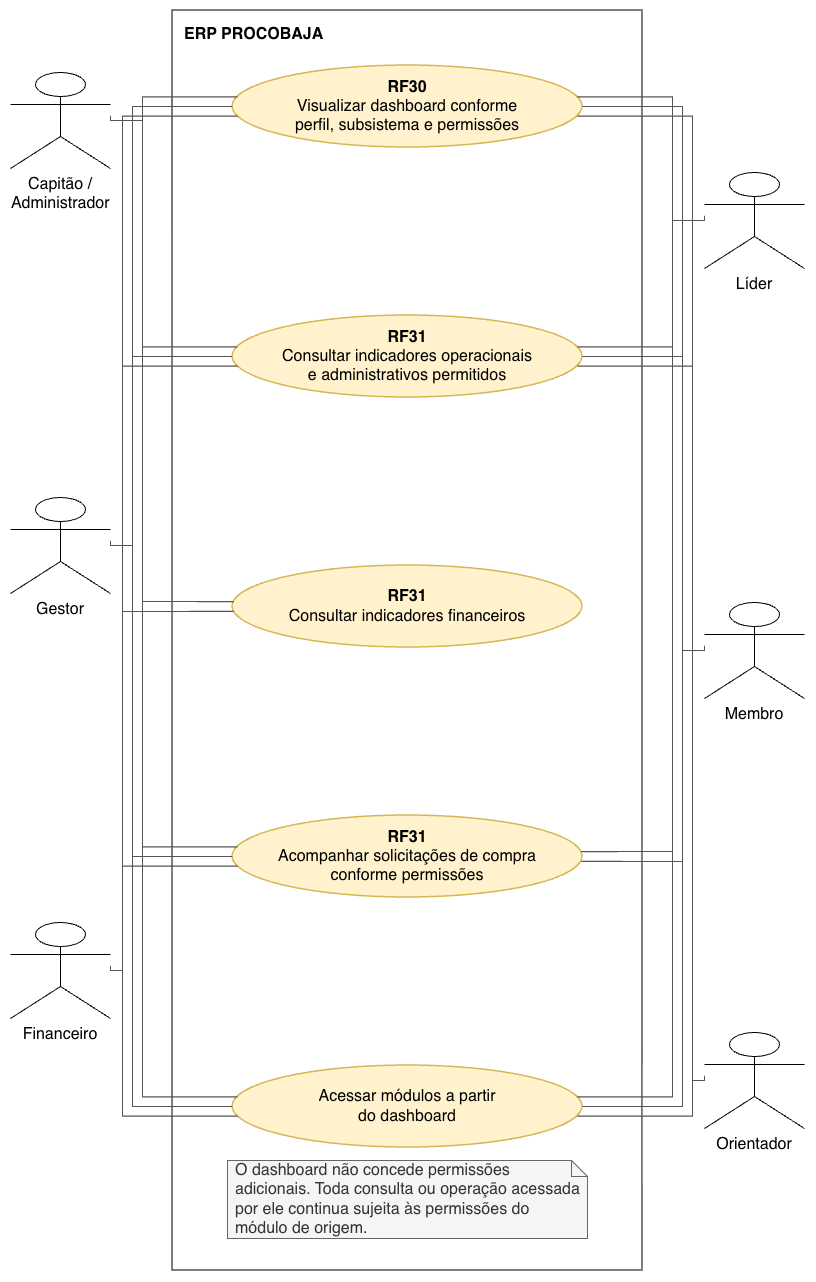

The diagram above was exported from draw.io. Its source (the exported page's mxGraphModel, read from the mxfile embedded in the PNG):
<mxGraphModel dx="2168" dy="1293" grid="1" gridSize="10" guides="1" tooltips="1" connect="1" arrows="1" fold="1" page="1" pageScale="1" pageWidth="850" pageHeight="1400" math="0" shadow="0">
  <root>
    <mxCell id="0" />
    <mxCell id="1" parent="0" />
    <mxCell id="boundary" parent="1" style="rounded=0;whiteSpace=wrap;html=1;strokeWidth=1.6;strokeColor=#555555;fillColor=none;verticalAlign=top;align=left;spacingTop=8;spacingLeft=10;fontStyle=1;fontSize=16;fontFamily=Helvetica;" value="&lt;b&gt;ERP PROCOBAJA&lt;/b&gt;" vertex="1">
      <mxGeometry height="1260" width="470" x="190" y="40" as="geometry" />
    </mxCell>
    <mxCell id="actor1" parent="1" style="shape=umlActor;verticalLabelPosition=bottom;verticalAlign=top;html=1;outlineConnect=0;fontSize=16;fontFamily=Helvetica;align=center;whiteSpace=wrap;" value="Capitão / Administrador" vertex="1">
      <mxGeometry height="96" width="100" x="28" y="102" as="geometry" />
    </mxCell>
    <mxCell id="actor2" parent="1" style="shape=umlActor;verticalLabelPosition=bottom;verticalAlign=top;html=1;outlineConnect=0;fontSize=16;fontFamily=Helvetica;align=center;whiteSpace=wrap;" value="Gestor" vertex="1">
      <mxGeometry height="96" width="100" x="28" y="527" as="geometry" />
    </mxCell>
    <mxCell id="actor3" parent="1" style="shape=umlActor;verticalLabelPosition=bottom;verticalAlign=top;html=1;outlineConnect=0;fontSize=16;fontFamily=Helvetica;align=center;whiteSpace=wrap;" value="Financeiro" vertex="1">
      <mxGeometry height="96" width="100" x="28" y="952" as="geometry" />
    </mxCell>
    <mxCell id="actor4" parent="1" style="shape=umlActor;verticalLabelPosition=bottom;verticalAlign=top;html=1;outlineConnect=0;fontSize=16;fontFamily=Helvetica;align=center;whiteSpace=wrap;" value="Líder" vertex="1">
      <mxGeometry height="96" width="100" x="722" y="202" as="geometry" />
    </mxCell>
    <mxCell id="actor5" parent="1" style="shape=umlActor;verticalLabelPosition=bottom;verticalAlign=top;html=1;outlineConnect=0;fontSize=16;fontFamily=Helvetica;align=center;whiteSpace=wrap;" value="Membro" vertex="1">
      <mxGeometry height="96" width="100" x="722" y="632" as="geometry" />
    </mxCell>
    <mxCell id="actor6" parent="1" style="shape=umlActor;verticalLabelPosition=bottom;verticalAlign=top;html=1;outlineConnect=0;fontSize=16;fontFamily=Helvetica;align=center;whiteSpace=wrap;" value="Orientador" vertex="1">
      <mxGeometry height="96" width="100" x="722" y="1062" as="geometry" />
    </mxCell>
    <mxCell id="uc1" parent="1" style="ellipse;whiteSpace=wrap;html=1;fillColor=#fff2cc;strokeColor=#d6b656;strokeWidth=1.5;fontSize=16;fontFamily=Helvetica;align=center;verticalAlign=middle;spacing=6;" value="&lt;b&gt;RF30&lt;/b&gt;&lt;br&gt;Visualizar dashboard conforme&lt;br&gt;perfil, subsistema e permissões" vertex="1">
      <mxGeometry height="82" width="350" x="250" y="95" as="geometry" />
    </mxCell>
    <mxCell id="uc2" parent="1" style="ellipse;whiteSpace=wrap;html=1;fillColor=#fff2cc;strokeColor=#d6b656;strokeWidth=1.5;fontSize=16;fontFamily=Helvetica;align=center;verticalAlign=middle;spacing=6;" value="&lt;b&gt;RF31&lt;/b&gt;&lt;br&gt;Consultar indicadores operacionais&lt;br&gt;e administrativos permitidos" vertex="1">
      <mxGeometry height="82" width="350" x="250" y="345" as="geometry" />
    </mxCell>
    <mxCell id="uc3" parent="1" style="ellipse;whiteSpace=wrap;html=1;fillColor=#fff2cc;strokeColor=#d6b656;strokeWidth=1.5;fontSize=16;fontFamily=Helvetica;align=center;verticalAlign=middle;spacing=6;" value="&lt;b&gt;RF31&lt;/b&gt;&lt;br&gt;Consultar indicadores financeiros" vertex="1">
      <mxGeometry height="82" width="350" x="250" y="595" as="geometry" />
    </mxCell>
    <mxCell id="uc4" parent="1" style="ellipse;whiteSpace=wrap;html=1;fillColor=#fff2cc;strokeColor=#d6b656;strokeWidth=1.5;fontSize=16;fontFamily=Helvetica;align=center;verticalAlign=middle;spacing=6;" value="&lt;b&gt;RF31&lt;/b&gt;&lt;br&gt;Acompanhar solicitações de compra&lt;br&gt;conforme permissões" vertex="1">
      <mxGeometry height="82" width="350" x="250" y="845" as="geometry" />
    </mxCell>
    <mxCell id="uc5" parent="1" style="ellipse;whiteSpace=wrap;html=1;fillColor=#fff2cc;strokeColor=#d6b656;strokeWidth=1.5;fontSize=16;fontFamily=Helvetica;align=center;verticalAlign=middle;spacing=6;" value="Acessar módulos a partir&lt;br&gt;do dashboard" vertex="1">
      <mxGeometry height="82" width="350" x="250" y="1095" as="geometry" />
    </mxCell>
    <mxCell id="note" parent="1" style="shape=note;whiteSpace=wrap;html=1;size=16;fillColor=#f5f5f5;strokeColor=#666666;fontColor=#333333;fontSize=16;fontFamily=Helvetica;align=left;verticalAlign=middle;spacing=8;" value="O dashboard não concede permissões adicionais. Toda consulta ou operação acessada por ele continua sujeita às permissões do módulo de origem." vertex="1">
      <mxGeometry height="78" width="360" x="245" y="1190" as="geometry" />
    </mxCell>
    <mxCell id="e1" edge="1" parent="1" source="actor1" style="edgeStyle=orthogonalEdgeStyle;rounded=0;orthogonalLoop=1;jettySize=auto;html=1;endArrow=none;startArrow=none;strokeColor=#555555;strokeWidth=1.2;exitX=1;exitY=0.45;entryX=0;entryY=0.378;entryPerimeter=1;fontSize=16;" target="uc1">
      <mxGeometry relative="1" as="geometry">
        <Array as="points">
          <mxPoint x="160" y="150" />
          <mxPoint x="160" y="126" />
        </Array>
      </mxGeometry>
    </mxCell>
    <mxCell id="e2" edge="1" parent="1" source="actor2" style="edgeStyle=orthogonalEdgeStyle;rounded=0;orthogonalLoop=1;jettySize=auto;html=1;endArrow=none;startArrow=none;strokeColor=#555555;strokeWidth=1.2;exitX=1;exitY=0.45;entryX=0;entryY=0.500;entryPerimeter=1;fontSize=16;" target="uc1">
      <mxGeometry relative="1" as="geometry">
        <Array as="points">
          <mxPoint x="150" y="575" />
          <mxPoint x="150" y="136" />
        </Array>
      </mxGeometry>
    </mxCell>
    <mxCell id="e3" edge="1" parent="1" source="actor3" style="edgeStyle=orthogonalEdgeStyle;rounded=0;orthogonalLoop=1;jettySize=auto;html=1;endArrow=none;startArrow=none;strokeColor=#555555;strokeWidth=1.2;exitX=1;exitY=0.45;entryX=0;entryY=0.622;entryPerimeter=1;fontSize=16;" target="uc1">
      <mxGeometry relative="1" as="geometry">
        <Array as="points">
          <mxPoint x="140" y="1000" />
          <mxPoint x="140" y="146" />
        </Array>
      </mxGeometry>
    </mxCell>
    <mxCell id="e4" edge="1" parent="1" source="actor4" style="edgeStyle=orthogonalEdgeStyle;rounded=0;orthogonalLoop=1;jettySize=auto;html=1;endArrow=none;startArrow=none;strokeColor=#555555;strokeWidth=1.2;exitX=0;exitY=0.45;entryX=1;entryY=0.378;entryPerimeter=1;fontSize=16;" target="uc1">
      <mxGeometry relative="1" as="geometry">
        <Array as="points">
          <mxPoint x="690" y="250" />
          <mxPoint x="690" y="126" />
        </Array>
      </mxGeometry>
    </mxCell>
    <mxCell id="e5" edge="1" parent="1" source="actor5" style="edgeStyle=orthogonalEdgeStyle;rounded=0;orthogonalLoop=1;jettySize=auto;html=1;endArrow=none;startArrow=none;strokeColor=#555555;strokeWidth=1.2;exitX=0;exitY=0.45;entryX=1;entryY=0.500;entryPerimeter=1;fontSize=16;" target="uc1">
      <mxGeometry relative="1" as="geometry">
        <Array as="points">
          <mxPoint x="700" y="680" />
          <mxPoint x="700" y="136" />
        </Array>
      </mxGeometry>
    </mxCell>
    <mxCell id="e6" edge="1" parent="1" source="actor6" style="edgeStyle=orthogonalEdgeStyle;rounded=0;orthogonalLoop=1;jettySize=auto;html=1;endArrow=none;startArrow=none;strokeColor=#555555;strokeWidth=1.2;exitX=0;exitY=0.45;entryX=1;entryY=0.622;entryPerimeter=1;fontSize=16;" target="uc1">
      <mxGeometry relative="1" as="geometry">
        <Array as="points">
          <mxPoint x="710" y="1110" />
          <mxPoint x="710" y="146" />
        </Array>
      </mxGeometry>
    </mxCell>
    <mxCell id="e7" edge="1" parent="1" source="actor1" style="edgeStyle=orthogonalEdgeStyle;rounded=0;orthogonalLoop=1;jettySize=auto;html=1;endArrow=none;startArrow=none;strokeColor=#555555;strokeWidth=1.2;exitX=1;exitY=0.45;entryX=0;entryY=0.378;entryPerimeter=1;fontSize=16;" target="uc2">
      <mxGeometry relative="1" as="geometry">
        <Array as="points">
          <mxPoint x="160" y="150" />
          <mxPoint x="160" y="376" />
        </Array>
      </mxGeometry>
    </mxCell>
    <mxCell id="e8" edge="1" parent="1" source="actor2" style="edgeStyle=orthogonalEdgeStyle;rounded=0;orthogonalLoop=1;jettySize=auto;html=1;endArrow=none;startArrow=none;strokeColor=#555555;strokeWidth=1.2;exitX=1;exitY=0.45;entryX=0;entryY=0.500;entryPerimeter=1;fontSize=16;" target="uc2">
      <mxGeometry relative="1" as="geometry">
        <Array as="points">
          <mxPoint x="150" y="575" />
          <mxPoint x="150" y="386" />
        </Array>
      </mxGeometry>
    </mxCell>
    <mxCell id="e9" edge="1" parent="1" source="actor3" style="edgeStyle=orthogonalEdgeStyle;rounded=0;orthogonalLoop=1;jettySize=auto;html=1;endArrow=none;startArrow=none;strokeColor=#555555;strokeWidth=1.2;exitX=1;exitY=0.45;entryX=0;entryY=0.622;entryPerimeter=1;fontSize=16;" target="uc2">
      <mxGeometry relative="1" as="geometry">
        <Array as="points">
          <mxPoint x="140" y="1000" />
          <mxPoint x="140" y="396" />
        </Array>
      </mxGeometry>
    </mxCell>
    <mxCell id="e10" edge="1" parent="1" source="actor4" style="edgeStyle=orthogonalEdgeStyle;rounded=0;orthogonalLoop=1;jettySize=auto;html=1;endArrow=none;startArrow=none;strokeColor=#555555;strokeWidth=1.2;exitX=0;exitY=0.45;entryX=1;entryY=0.378;entryPerimeter=1;fontSize=16;" target="uc2">
      <mxGeometry relative="1" as="geometry">
        <Array as="points">
          <mxPoint x="690" y="250" />
          <mxPoint x="690" y="376" />
        </Array>
      </mxGeometry>
    </mxCell>
    <mxCell id="e11" edge="1" parent="1" source="actor5" style="edgeStyle=orthogonalEdgeStyle;rounded=0;orthogonalLoop=1;jettySize=auto;html=1;endArrow=none;startArrow=none;strokeColor=#555555;strokeWidth=1.2;exitX=0;exitY=0.45;entryX=1;entryY=0.500;entryPerimeter=1;fontSize=16;" target="uc2">
      <mxGeometry relative="1" as="geometry">
        <Array as="points">
          <mxPoint x="700" y="680" />
          <mxPoint x="700" y="386" />
        </Array>
      </mxGeometry>
    </mxCell>
    <mxCell id="e12" edge="1" parent="1" source="actor6" style="edgeStyle=orthogonalEdgeStyle;rounded=0;orthogonalLoop=1;jettySize=auto;html=1;endArrow=none;startArrow=none;strokeColor=#555555;strokeWidth=1.2;exitX=0;exitY=0.45;entryX=1;entryY=0.622;entryPerimeter=1;fontSize=16;" target="uc2">
      <mxGeometry relative="1" as="geometry">
        <Array as="points">
          <mxPoint x="710" y="1110" />
          <mxPoint x="710" y="396" />
        </Array>
      </mxGeometry>
    </mxCell>
    <mxCell id="e13" edge="1" parent="1" source="actor1" style="edgeStyle=orthogonalEdgeStyle;rounded=0;orthogonalLoop=1;jettySize=auto;html=1;endArrow=none;startArrow=none;strokeColor=#555555;strokeWidth=1.2;exitX=1;exitY=0.45;entryX=0;entryY=0.439;entryPerimeter=1;fontSize=16;" target="uc3">
      <mxGeometry relative="1" as="geometry">
        <Array as="points">
          <mxPoint x="160" y="150" />
          <mxPoint x="160" y="631" />
        </Array>
      </mxGeometry>
    </mxCell>
    <mxCell id="e14" edge="1" parent="1" source="actor3" style="edgeStyle=orthogonalEdgeStyle;rounded=0;orthogonalLoop=1;jettySize=auto;html=1;endArrow=none;startArrow=none;strokeColor=#555555;strokeWidth=1.2;exitX=1;exitY=0.45;entryX=0;entryY=0.561;entryPerimeter=1;fontSize=16;" target="uc3">
      <mxGeometry relative="1" as="geometry">
        <Array as="points">
          <mxPoint x="140" y="1000" />
          <mxPoint x="140" y="641" />
        </Array>
      </mxGeometry>
    </mxCell>
    <mxCell id="e15" edge="1" parent="1" source="actor1" style="edgeStyle=orthogonalEdgeStyle;rounded=0;orthogonalLoop=1;jettySize=auto;html=1;endArrow=none;startArrow=none;strokeColor=#555555;strokeWidth=1.2;exitX=1;exitY=0.45;entryX=0;entryY=0.378;entryPerimeter=1;fontSize=16;" target="uc4">
      <mxGeometry relative="1" as="geometry">
        <Array as="points">
          <mxPoint x="160" y="150" />
          <mxPoint x="160" y="876" />
        </Array>
      </mxGeometry>
    </mxCell>
    <mxCell id="e16" edge="1" parent="1" source="actor2" style="edgeStyle=orthogonalEdgeStyle;rounded=0;orthogonalLoop=1;jettySize=auto;html=1;endArrow=none;startArrow=none;strokeColor=#555555;strokeWidth=1.2;exitX=1;exitY=0.45;entryX=0;entryY=0.500;entryPerimeter=1;fontSize=16;" target="uc4">
      <mxGeometry relative="1" as="geometry">
        <Array as="points">
          <mxPoint x="150" y="575" />
          <mxPoint x="150" y="886" />
        </Array>
      </mxGeometry>
    </mxCell>
    <mxCell id="e17" edge="1" parent="1" source="actor3" style="edgeStyle=orthogonalEdgeStyle;rounded=0;orthogonalLoop=1;jettySize=auto;html=1;endArrow=none;startArrow=none;strokeColor=#555555;strokeWidth=1.2;exitX=1;exitY=0.45;entryX=0;entryY=0.622;entryPerimeter=1;fontSize=16;" target="uc4">
      <mxGeometry relative="1" as="geometry">
        <Array as="points">
          <mxPoint x="140" y="1000" />
          <mxPoint x="140" y="896" />
        </Array>
      </mxGeometry>
    </mxCell>
    <mxCell id="e18" edge="1" parent="1" source="actor4" style="edgeStyle=orthogonalEdgeStyle;rounded=0;orthogonalLoop=1;jettySize=auto;html=1;endArrow=none;startArrow=none;strokeColor=#555555;strokeWidth=1.2;exitX=0;exitY=0.45;entryX=1;entryY=0.439;entryPerimeter=1;fontSize=16;" target="uc4">
      <mxGeometry relative="1" as="geometry">
        <Array as="points">
          <mxPoint x="690" y="250" />
          <mxPoint x="690" y="881" />
        </Array>
      </mxGeometry>
    </mxCell>
    <mxCell id="e19" edge="1" parent="1" source="actor5" style="edgeStyle=orthogonalEdgeStyle;rounded=0;orthogonalLoop=1;jettySize=auto;html=1;endArrow=none;startArrow=none;strokeColor=#555555;strokeWidth=1.2;exitX=0;exitY=0.45;entryX=1;entryY=0.561;entryPerimeter=1;fontSize=16;" target="uc4">
      <mxGeometry relative="1" as="geometry">
        <Array as="points">
          <mxPoint x="700" y="680" />
          <mxPoint x="700" y="891" />
        </Array>
      </mxGeometry>
    </mxCell>
    <mxCell id="e20" edge="1" parent="1" source="actor1" style="edgeStyle=orthogonalEdgeStyle;rounded=0;orthogonalLoop=1;jettySize=auto;html=1;endArrow=none;startArrow=none;strokeColor=#555555;strokeWidth=1.2;exitX=1;exitY=0.45;entryX=0;entryY=0.378;entryPerimeter=1;fontSize=16;" target="uc5">
      <mxGeometry relative="1" as="geometry">
        <Array as="points">
          <mxPoint x="160" y="150" />
          <mxPoint x="160" y="1126" />
        </Array>
      </mxGeometry>
    </mxCell>
    <mxCell id="e21" edge="1" parent="1" source="actor2" style="edgeStyle=orthogonalEdgeStyle;rounded=0;orthogonalLoop=1;jettySize=auto;html=1;endArrow=none;startArrow=none;strokeColor=#555555;strokeWidth=1.2;exitX=1;exitY=0.45;entryX=0;entryY=0.500;entryPerimeter=1;fontSize=16;" target="uc5">
      <mxGeometry relative="1" as="geometry">
        <Array as="points">
          <mxPoint x="150" y="575" />
          <mxPoint x="150" y="1136" />
        </Array>
      </mxGeometry>
    </mxCell>
    <mxCell id="e22" edge="1" parent="1" source="actor3" style="edgeStyle=orthogonalEdgeStyle;rounded=0;orthogonalLoop=1;jettySize=auto;html=1;endArrow=none;startArrow=none;strokeColor=#555555;strokeWidth=1.2;exitX=1;exitY=0.45;entryX=0;entryY=0.622;entryPerimeter=1;fontSize=16;" target="uc5">
      <mxGeometry relative="1" as="geometry">
        <Array as="points">
          <mxPoint x="140" y="1000" />
          <mxPoint x="140" y="1146" />
        </Array>
      </mxGeometry>
    </mxCell>
    <mxCell id="e23" edge="1" parent="1" source="actor4" style="edgeStyle=orthogonalEdgeStyle;rounded=0;orthogonalLoop=1;jettySize=auto;html=1;endArrow=none;startArrow=none;strokeColor=#555555;strokeWidth=1.2;exitX=0;exitY=0.45;entryX=1;entryY=0.378;entryPerimeter=1;fontSize=16;" target="uc5">
      <mxGeometry relative="1" as="geometry">
        <Array as="points">
          <mxPoint x="690" y="250" />
          <mxPoint x="690" y="1126" />
        </Array>
      </mxGeometry>
    </mxCell>
    <mxCell id="e24" edge="1" parent="1" source="actor5" style="edgeStyle=orthogonalEdgeStyle;rounded=0;orthogonalLoop=1;jettySize=auto;html=1;endArrow=none;startArrow=none;strokeColor=#555555;strokeWidth=1.2;exitX=0;exitY=0.45;entryX=1;entryY=0.500;entryPerimeter=1;fontSize=16;" target="uc5">
      <mxGeometry relative="1" as="geometry">
        <Array as="points">
          <mxPoint x="700" y="680" />
          <mxPoint x="700" y="1136" />
        </Array>
      </mxGeometry>
    </mxCell>
    <mxCell id="e25" edge="1" parent="1" source="actor6" style="edgeStyle=orthogonalEdgeStyle;rounded=0;orthogonalLoop=1;jettySize=auto;html=1;endArrow=none;startArrow=none;strokeColor=#555555;strokeWidth=1.2;exitX=0;exitY=0.45;entryX=1;entryY=0.622;entryPerimeter=1;fontSize=16;" target="uc5">
      <mxGeometry relative="1" as="geometry">
        <Array as="points">
          <mxPoint x="710" y="1110" />
          <mxPoint x="710" y="1146" />
        </Array>
      </mxGeometry>
    </mxCell>
  </root>
</mxGraphModel>